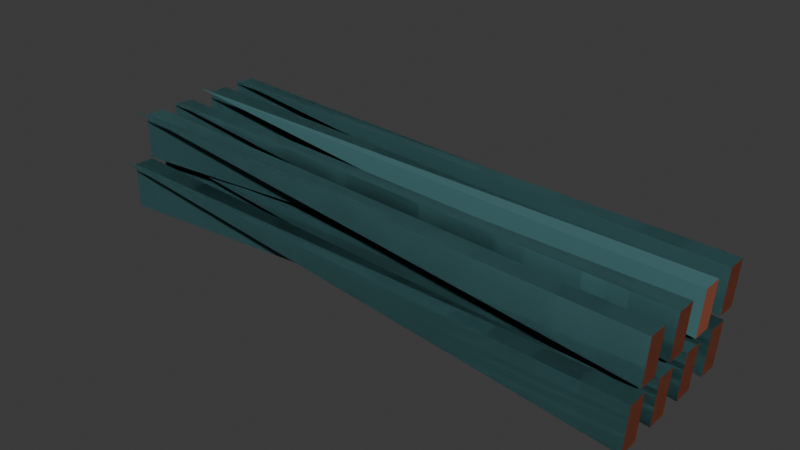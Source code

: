 # Source: can_nails.blend  (saved by Blender 4.4.32; exported with 4.5.12 LTS)
import bpy
from mathutils import Matrix  # noqa: F401  (used for matrix-valued properties, if any)

bpy.ops.wm.read_factory_settings(use_empty=True)
scene = bpy.context.scene
scene.name = 'Scene'

# ---- collections
col_collection = bpy.data.collections.new('Collection'); scene.collection.children.link(col_collection)

# ---- materials (node trees are filled in below, after node groups)
mat_blue = bpy.data.materials.new('Blue')
mat_darkorange = bpy.data.materials.new('DarkOrange')

# ---- material node trees
mat_blue.use_nodes = True; mat_blue.node_tree.nodes.clear()
_N = mat_blue.node_tree.nodes; _L = mat_blue.node_tree.links
n0 = _N.new('ShaderNodeBsdfPrincipled'); n0.name = 'Principled BSDF'; n0.location = (10, 300)
n0.inputs[0].default_value = (0.0704, 0.1844, 0.1947, 1.0)
n1 = _N.new('ShaderNodeOutputMaterial'); n1.name = 'Material Output'; n1.location = (300, 300)
_L.new(n0.outputs[0], n1.inputs[0])
n1.is_active_output = True
mat_darkorange.use_nodes = True; mat_darkorange.node_tree.nodes.clear()
_N = mat_darkorange.node_tree.nodes; _L = mat_darkorange.node_tree.links
n0 = _N.new('ShaderNodeBsdfPrincipled'); n0.name = 'Principled BSDF'; n0.location = (10, 300)
n0.inputs[0].default_value = (0.3515, 0.09524, 0.04971, 1.0)
n1 = _N.new('ShaderNodeOutputMaterial'); n1.name = 'Material Output'; n1.location = (300, 300)
_L.new(n0.outputs[0], n1.inputs[0])
n1.is_active_output = True

# ---- world
world_world = bpy.data.worlds.new('World'); scene.world = world_world
world_world.use_nodes = True; world_world.node_tree.nodes.clear()
_N = world_world.node_tree.nodes; _L = world_world.node_tree.links
n0 = _N.new('ShaderNodeOutputWorld'); n0.name = 'World Output'; n0.location = (300, 300)
n1 = _N.new('ShaderNodeBackground'); n1.name = 'Background'; n1.location = (10, 300)
n1.inputs[0].default_value = (0.05088, 0.05088, 0.05088, 1.0)
_L.new(n1.outputs[0], n0.inputs[0])
n0.is_active_output = True
world_world.color = (0.05088, 0.05088, 0.05088)
world_world.sun_shadow_jitter_overblur = 0.0

# ---- meshes
me_cube_004 = bpy.data.meshes.new('Cube.004')
me_cube_004.from_pydata([(-1.0, -0.39, -0.39), (-1.0, -0.39, 0.39), (-1.0, 0.39, -0.39), (-1.0, 0.39, 0.39), (1.0, 0.0, 0.0), (-1.0, 1.031, -0.39), (-1.0, 1.031, 0.39), (-1.0, 1.811, -0.39), (-1.0, 1.811, 0.39), (1.0, 1.421, 0.0), (0.9912, 1.113, -0.5932), (1.003, 1.113, 0.1846), (0.9912, 0.3328, -0.5932), (1.003, 0.3328, 0.1846), (-0.9972, 0.7228, 0.5301), (-1.0, -0.39, -0.39), (-1.0, -0.39, 0.39), (-1.0, 0.39, -0.39), (-1.0, 0.39, 0.39), (1.0, 0.0, 0.0), (-1.0, 1.031, -0.39), (-1.0, 1.031, 0.39), (-1.0, 1.811, -0.39), (-1.0, 1.811, 0.39), (1.0, 1.421, 0.0), (0.9912, 1.113, -0.5932), (1.003, 1.113, 0.1846), (0.9912, 0.3328, -0.5932), (1.003, 0.3328, 0.1846), (-0.9972, 0.7228, 0.5301), (0.9912, 2.752, -0.5932), (1.003, 2.752, 0.1846), (0.9912, 1.972, -0.5932), (1.003, 1.972, 0.1846), (-0.9972, 2.362, 0.5301), (-1.0, -0.39, -0.39), (-1.0, -0.39, 0.39), (-1.0, 0.39, -0.39), (-1.0, 0.39, 0.39), (1.0, 0.0, 0.0), (-1.0, 1.031, -0.39), (-1.0, 1.031, 0.39), (-1.0, 1.811, -0.39), (-1.0, 1.811, 0.39), (1.0, 1.421, 0.0), (0.9912, 1.113, -0.5932), (1.003, 1.113, 0.1846), (0.9912, 0.3328, -0.5932), (1.003, 0.3328, 0.1846), (-0.9972, 0.7228, 0.5301), (-1.0, -0.39, -0.39), (-1.0, -0.39, 0.39), (-1.0, 0.39, -0.39), (-1.0, 0.39, 0.39), (1.0, 0.0, 0.0), (-1.0, 1.031, -0.39), (-1.0, 1.031, 0.39), (-1.0, 1.811, -0.39), (-1.0, 1.811, 0.39), (1.0, 1.421, 0.0), (0.9912, 1.113, -0.5932), (1.003, 1.113, 0.1846), (0.9912, 0.3328, -0.5932), (1.003, 0.3328, 0.1846), (-0.9972, 0.7228, 0.5301), (0.9912, 2.752, -0.5932), (1.003, 2.752, 0.1846), (0.9912, 1.972, -0.5932), (1.003, 1.972, 0.1846), (-0.9972, 2.362, 0.5301), (-1.0, -3.669, -0.39), (-1.0, -3.669, 0.39), (-1.0, -2.889, -0.39), (-1.0, -2.889, 0.39), (1.0, -3.279, 0.0), (-1.0, -2.248, -0.39), (-1.0, -2.248, 0.39), (-1.0, -1.468, -0.39), (-1.0, -1.468, 0.39), (1.0, -1.858, 0.0), (0.9912, -2.166, -0.5932), (1.003, -2.166, 0.1846), (0.9912, -2.946, -0.5932), (1.003, -2.946, 0.1846), (-0.9972, -2.556, 0.5301), (-1.0, -3.669, -0.39), (-1.0, -3.669, 0.39), (-1.0, -2.889, -0.39), (-1.0, -2.889, 0.39), (1.0, -3.279, 0.0), (-1.0, -2.248, -0.39), (-1.0, -2.248, 0.39), (-1.0, -1.468, -0.39), (-1.0, -1.468, 0.39), (1.0, -1.858, 0.0), (0.9912, -2.166, -0.5932), (1.003, -2.166, 0.1846), (0.9912, -2.946, -0.5932), (1.003, -2.946, 0.1846), (-0.9972, -2.556, 0.5301), (0.9912, -0.5265, -0.5932), (1.003, -0.5265, 0.1846), (0.9912, -1.307, -0.5932), (1.003, -1.307, 0.1846), (-0.9972, -0.9165, 0.5301), (-1.0, -0.39, -0.39), (-1.0, -0.39, 0.39), (-1.0, 0.39, -0.39), (-1.0, 0.39, 0.39), (1.0, 0.0, 0.0), (-1.0, 1.031, -0.39), (-1.0, 1.031, 0.39), (-1.0, 1.811, -0.39), (-1.0, 1.811, 0.39), (1.0, 1.421, 0.0), (0.9912, 1.113, -0.5932), (1.003, 1.113, 0.1846), (0.9912, 0.3328, -0.5932), (1.003, 0.3328, 0.1846), (-0.9972, 0.7228, 0.5301), (-1.0, -0.39, -0.39), (-1.0, -0.39, 0.39), (-1.0, 0.39, -0.39), (-1.0, 0.39, 0.39), (1.0, 0.0, 0.0), (-1.0, 1.031, -0.39), (-1.0, 1.031, 0.39), (-1.0, 1.811, -0.39), (-1.0, 1.811, 0.39), (1.0, 1.421, 0.0), (0.9912, 1.113, -0.5932), (1.003, 1.113, 0.1846), (0.9912, 0.3328, -0.5932), (1.003, 0.3328, 0.1846), (-0.9972, 0.7228, 0.5301), (0.9912, 2.752, -0.5932), (1.003, 2.752, 0.1846), (0.9912, 1.972, -0.5932), (1.003, 1.972, 0.1846), (-0.9972, 2.362, 0.5301), (-1.0, -0.39, -0.39), (-1.0, -0.39, 0.39), (-1.0, 0.39, -0.39), (-1.0, 0.39, 0.39), (1.0, 0.0, 0.0), (-1.0, 1.031, -0.39), (-1.0, 1.031, 0.39), (-1.0, 1.811, -0.39), (-1.0, 1.811, 0.39), (1.0, 1.421, 0.0), (0.9912, 1.113, -0.5932), (1.003, 1.113, 0.1846), (0.9912, 0.3328, -0.5932), (1.003, 0.3328, 0.1846), (-0.9972, 0.7228, 0.5301), (-1.0, -0.39, -0.39), (-1.0, -0.39, 0.39), (-1.0, 0.39, -0.39), (-1.0, 0.39, 0.39), (1.0, 0.0, 0.0), (-1.0, 1.031, -0.39), (-1.0, 1.031, 0.39), (-1.0, 1.811, -0.39), (-1.0, 1.811, 0.39), (1.0, 1.421, 0.0), (0.9912, 1.113, -0.5932), (1.003, 1.113, 0.1846), (0.9912, 0.3328, -0.5932), (1.003, 0.3328, 0.1846), (-0.9972, 0.7228, 0.5301), (0.9912, 2.752, -0.5932), (1.003, 2.752, 0.1846), (0.9912, 1.972, -0.5932), (1.003, 1.972, 0.1846), (-0.9972, 2.362, 0.5301), (-1.0, -3.669, -0.39), (-1.0, -3.669, 0.39), (-1.0, -2.889, -0.39), (-1.0, -2.889, 0.39), (1.0, -3.279, 0.0), (-1.0, -2.248, -0.39), (-1.0, -2.248, 0.39), (-1.0, -1.468, -0.39), (-1.0, -1.468, 0.39), (1.0, -1.858, 0.0), (0.9912, -2.166, -0.5932), (1.003, -2.166, 0.1846), (0.9912, -2.946, -0.5932), (1.003, -2.946, 0.1846), (-0.9972, -2.556, 0.5301), (-1.0, -3.669, -0.39), (-1.0, -3.669, 0.39), (-1.0, -2.889, -0.39), (-1.0, -2.889, 0.39), (1.0, -3.279, 0.0), (-1.0, -2.248, -0.39), (-1.0, -2.248, 0.39), (-1.0, -1.468, -0.39), (-1.0, -1.468, 0.39), (1.0, -1.858, 0.0), (0.9912, -2.166, -0.5932), (1.003, -2.166, 0.1846), (0.9912, -2.946, -0.5932), (1.003, -2.946, 0.1846), (-0.9972, -2.556, 0.5301), (0.9912, -0.5265, -0.5932), (1.003, -0.5265, 0.1846), (0.9912, -1.307, -0.5932), (1.003, -1.307, 0.1846), (-0.9972, -0.9165, 0.5301), (-1.0, -1.164, 0.4164), (-1.0, -1.164, 1.196), (-1.0, -0.3842, 0.4164), (-1.0, -0.3842, 1.196), (1.0, -0.7742, 0.8064), (-1.0, 0.2569, 0.4164), (-1.0, 0.2569, 1.196), (-1.0, 1.037, 0.4164), (-1.0, 1.037, 1.196), (1.0, 0.6469, 0.8064), (0.9912, 0.3386, 0.2132), (1.003, 0.3386, 0.991), (0.9912, -0.4414, 0.2132), (1.003, -0.4414, 0.991), (-0.9972, -0.05141, 1.337), (-1.0, -1.164, 0.4164), (-1.0, -1.164, 1.196), (-1.0, -0.3842, 0.4164), (-1.0, -0.3842, 1.196), (1.0, -0.7742, 0.8064), (-1.0, 0.2569, 0.4164), (-1.0, 0.2569, 1.196), (-1.0, 1.037, 0.4164), (-1.0, 1.037, 1.196), (1.0, 0.6469, 0.8064), (0.9912, 0.3386, 0.2132), (1.003, 0.3386, 0.991), (0.9912, -0.4414, 0.2132), (1.003, -0.4414, 0.991), (-0.9972, -0.05141, 1.337), (0.9912, 1.978, 0.2132), (1.003, 1.978, 0.991), (0.9912, 1.198, 0.2132), (1.003, 1.198, 0.991), (-0.9972, 1.588, 1.337), (-1.0, -1.164, 0.4164), (-1.0, -1.164, 1.196), (-1.0, -0.3842, 0.4164), (-1.0, -0.3842, 1.196), (1.0, -0.7742, 0.8064), (-1.0, 0.2569, 0.4164), (-1.0, 0.2569, 1.196), (-1.0, 1.037, 0.4164), (-1.0, 1.037, 1.196), (1.0, 0.6469, 0.8064), (0.9912, 0.3386, 0.2132), (1.003, 0.3386, 0.991), (0.9912, -0.4414, 0.2132), (1.003, -0.4414, 0.991), (-0.9972, -0.05141, 1.337), (-1.0, -1.164, 0.4164), (-1.0, -1.164, 1.196), (-1.0, -0.3842, 0.4164), (-1.0, -0.3842, 1.196), (1.0, -0.7742, 0.8064), (-1.0, 0.2569, 0.4164), (-1.0, 0.2569, 1.196), (-1.0, 1.037, 0.4164), (-1.0, 1.037, 1.196), (1.0, 0.6469, 0.8064), (0.9912, 0.3386, 0.2132), (1.003, 0.3386, 0.991), (0.9912, -0.4414, 0.2132), (1.003, -0.4414, 0.991), (-0.9972, -0.05141, 1.337), (0.9912, 1.978, 0.2132), (1.003, 1.978, 0.991), (0.9912, 1.198, 0.2132), (1.003, 1.198, 0.991), (-0.9972, 1.588, 1.337), (-1.0, -4.443, 0.4164), (-1.0, -4.443, 1.196), (-1.0, -3.663, 0.4164), (-1.0, -3.663, 1.196), (1.0, -4.053, 0.8064), (-1.0, -3.022, 0.4164), (-1.0, -3.022, 1.196), (-1.0, -2.242, 0.4164), (-1.0, -2.242, 1.196), (1.0, -2.632, 0.8064), (0.9912, -2.94, 0.2132), (1.003, -2.94, 0.991), (0.9912, -3.72, 0.2132), (1.003, -3.72, 0.991), (-0.9972, -3.33, 1.337), (-1.0, -4.443, 0.4164), (-1.0, -4.443, 1.196), (-1.0, -3.663, 0.4164), (-1.0, -3.663, 1.196), (1.0, -4.053, 0.8064), (-1.0, -3.022, 0.4164), (-1.0, -3.022, 1.196), (-1.0, -2.242, 0.4164), (-1.0, -2.242, 1.196), (1.0, -2.632, 0.8064), (0.9912, -2.94, 0.2132), (1.003, -2.94, 0.991), (0.9912, -3.72, 0.2132), (1.003, -3.72, 0.991), (-0.9972, -3.33, 1.337), (0.9912, -1.301, 0.2132), (1.003, -1.301, 0.991), (0.9912, -2.081, 0.2132), (1.003, -2.081, 0.991), (-0.9972, -1.691, 1.337)], [], [(0, 1, 3, 2), (2, 3, 4), (4, 1, 0), (2, 4, 0), (4, 3, 1), (5, 6, 8, 7), (7, 8, 9), (9, 6, 5), (7, 9, 5), (9, 8, 6), (10, 11, 13, 12), (12, 13, 14), (14, 11, 10), (12, 14, 10), (14, 13, 11), (15, 16, 18, 17), (17, 18, 19), (19, 16, 15), (17, 19, 15), (19, 18, 16), (20, 21, 23, 22), (22, 23, 24), (24, 21, 20), (22, 24, 20), (24, 23, 21), (25, 26, 28, 27), (27, 28, 29), (29, 26, 25), (27, 29, 25), (29, 28, 26), (30, 31, 33, 32), (32, 33, 34), (34, 31, 30), (32, 34, 30), (34, 33, 31), (35, 36, 38, 37), (37, 38, 39), (39, 36, 35), (37, 39, 35), (39, 38, 36), (40, 41, 43, 42), (42, 43, 44), (44, 41, 40), (42, 44, 40), (44, 43, 41), (45, 46, 48, 47), (47, 48, 49), (49, 46, 45), (47, 49, 45), (49, 48, 46), (50, 51, 53, 52), (52, 53, 54), (54, 51, 50), (52, 54, 50), (54, 53, 51), (55, 56, 58, 57), (57, 58, 59), (59, 56, 55), (57, 59, 55), (59, 58, 56), (60, 61, 63, 62), (62, 63, 64), (64, 61, 60), (62, 64, 60), (64, 63, 61), (65, 66, 68, 67), (67, 68, 69), (69, 66, 65), (67, 69, 65), (69, 68, 66), (70, 71, 73, 72), (72, 73, 74), (74, 71, 70), (72, 74, 70), (74, 73, 71), (75, 76, 78, 77), (77, 78, 79), (79, 76, 75), (77, 79, 75), (79, 78, 76), (80, 81, 83, 82), (82, 83, 84), (84, 81, 80), (82, 84, 80), (84, 83, 81), (85, 86, 88, 87), (87, 88, 89), (89, 86, 85), (87, 89, 85), (89, 88, 86), (90, 91, 93, 92), (92, 93, 94), (94, 91, 90), (92, 94, 90), (94, 93, 91), (95, 96, 98, 97), (97, 98, 99), (99, 96, 95), (97, 99, 95), (99, 98, 96), (100, 101, 103, 102), (102, 103, 104), (104, 101, 100), (102, 104, 100), (104, 103, 101), (105, 106, 108, 107), (107, 108, 109), (109, 106, 105), (107, 109, 105), (109, 108, 106), (110, 111, 113, 112), (112, 113, 114), (114, 111, 110), (112, 114, 110), (114, 113, 111), (115, 116, 118, 117), (117, 118, 119), (119, 116, 115), (117, 119, 115), (119, 118, 116), (120, 121, 123, 122), (122, 123, 124), (124, 121, 120), (122, 124, 120), (124, 123, 121), (125, 126, 128, 127), (127, 128, 129), (129, 126, 125), (127, 129, 125), (129, 128, 126), (130, 131, 133, 132), (132, 133, 134), (134, 131, 130), (132, 134, 130), (134, 133, 131), (135, 136, 138, 137), (137, 138, 139), (139, 136, 135), (137, 139, 135), (139, 138, 136), (140, 141, 143, 142), (142, 143, 144), (144, 141, 140), (142, 144, 140), (144, 143, 141), (145, 146, 148, 147), (147, 148, 149), (149, 146, 145), (147, 149, 145), (149, 148, 146), (150, 151, 153, 152), (152, 153, 154), (154, 151, 150), (152, 154, 150), (154, 153, 151), (155, 156, 158, 157), (157, 158, 159), (159, 156, 155), (157, 159, 155), (159, 158, 156), (160, 161, 163, 162), (162, 163, 164), (164, 161, 160), (162, 164, 160), (164, 163, 161), (165, 166, 168, 167), (167, 168, 169), (169, 166, 165), (167, 169, 165), (169, 168, 166), (170, 171, 173, 172), (172, 173, 174), (174, 171, 170), (172, 174, 170), (174, 173, 171), (175, 176, 178, 177), (177, 178, 179), (179, 176, 175), (177, 179, 175), (179, 178, 176), (180, 181, 183, 182), (182, 183, 184), (184, 181, 180), (182, 184, 180), (184, 183, 181), (185, 186, 188, 187), (187, 188, 189), (189, 186, 185), (187, 189, 185), (189, 188, 186), (190, 191, 193, 192), (192, 193, 194), (194, 191, 190), (192, 194, 190), (194, 193, 191), (195, 196, 198, 197), (197, 198, 199), (199, 196, 195), (197, 199, 195), (199, 198, 196), (200, 201, 203, 202), (202, 203, 204), (204, 201, 200), (202, 204, 200), (204, 203, 201), (205, 206, 208, 207), (207, 208, 209), (209, 206, 205), (207, 209, 205), (209, 208, 206), (210, 211, 213, 212), (212, 213, 214), (214, 211, 210), (212, 214, 210), (214, 213, 211), (215, 216, 218, 217), (217, 218, 219), (219, 216, 215), (217, 219, 215), (219, 218, 216), (220, 221, 223, 222), (222, 223, 224), (224, 221, 220), (222, 224, 220), (224, 223, 221), (225, 226, 228, 227), (227, 228, 229), (229, 226, 225), (227, 229, 225), (229, 228, 226), (230, 231, 233, 232), (232, 233, 234), (234, 231, 230), (232, 234, 230), (234, 233, 231), (235, 236, 238, 237), (237, 238, 239), (239, 236, 235), (237, 239, 235), (239, 238, 236), (240, 241, 243, 242), (242, 243, 244), (244, 241, 240), (242, 244, 240), (244, 243, 241), (245, 246, 248, 247), (247, 248, 249), (249, 246, 245), (247, 249, 245), (249, 248, 246), (250, 251, 253, 252), (252, 253, 254), (254, 251, 250), (252, 254, 250), (254, 253, 251), (255, 256, 258, 257), (257, 258, 259), (259, 256, 255), (257, 259, 255), (259, 258, 256), (260, 261, 263, 262), (262, 263, 264), (264, 261, 260), (262, 264, 260), (264, 263, 261), (265, 266, 268, 267), (267, 268, 269), (269, 266, 265), (267, 269, 265), (269, 268, 266), (270, 271, 273, 272), (272, 273, 274), (274, 271, 270), (272, 274, 270), (274, 273, 271), (275, 276, 278, 277), (277, 278, 279), (279, 276, 275), (277, 279, 275), (279, 278, 276), (280, 281, 283, 282), (282, 283, 284), (284, 281, 280), (282, 284, 280), (284, 283, 281), (285, 286, 288, 287), (287, 288, 289), (289, 286, 285), (287, 289, 285), (289, 288, 286), (290, 291, 293, 292), (292, 293, 294), (294, 291, 290), (292, 294, 290), (294, 293, 291), (295, 296, 298, 297), (297, 298, 299), (299, 296, 295), (297, 299, 295), (299, 298, 296), (300, 301, 303, 302), (302, 303, 304), (304, 301, 300), (302, 304, 300), (304, 303, 301), (305, 306, 308, 307), (307, 308, 309), (309, 306, 305), (307, 309, 305), (309, 308, 306), (310, 311, 313, 312), (312, 313, 314), (314, 311, 310), (312, 314, 310), (314, 313, 311)])
me_cube_004.polygons.foreach_set('material_index', [0, 0, 0, 0, 0, 0, 0, 0, 0, 0, 0, 0, 0, 0, 0, 0, 0, 0, 0, 0, 0, 0, 0, 0, 0, 0, 0, 0, 0, 0, 0, 0, 0, 0, 0, 0, 0, 0, 0, 0, 0, 0, 0, 0, 0, 0, 0, 0, 0, 0, 0, 0, 0, 0, 0, 0, 0, 0, 0, 0, 0, 0, 0, 0, 0, 0, 0, 0, 0, 0, 0, 0, 0, 0, 0, 0, 0, 0, 0, 0, 0, 0, 0, 0, 0, 0, 0, 0, 0, 0, 0, 0, 0, 0, 0, 0, 0, 0, 0, 0, 0, 0, 0, 0, 0, 0, 0, 0, 0, 0, 0, 0, 0, 0, 0, 0, 0, 0, 0, 0, 0, 0, 0, 0, 0, 0, 0, 0, 0, 0, 0, 0, 0, 0, 0, 0, 0, 0, 0, 0, 0, 0, 0, 0, 0, 0, 0, 0, 0, 0, 0, 0, 0, 0, 0, 1, 0, 0, 0, 0, 1, 0, 0, 0, 0, 1, 0, 0, 0, 0, 1, 0, 0, 0, 0, 0, 0, 0, 0, 0, 0, 0, 0, 0, 0, 0, 0, 0, 0, 0, 1, 0, 0, 0, 0, 1, 0, 0, 0, 0, 1, 0, 0, 0, 0, 1, 0, 0, 0, 0, 0, 0, 0, 0, 0, 0, 0, 0, 0, 0, 0, 0, 0, 0, 0, 0, 0, 0, 0, 0, 0, 0, 0, 0, 0, 0, 0, 0, 0, 0, 0, 0, 0, 0, 0, 0, 0, 0, 0, 0, 0, 0, 0, 0, 0, 0, 0, 0, 0, 0, 1, 0, 0, 0, 0, 1, 0, 0, 0, 0, 1, 0, 0, 0, 0, 1, 0, 0, 0, 0, 0, 0, 0, 0, 0, 0, 0, 0, 0, 0, 0, 0, 0, 0, 0, 1, 0, 0, 0, 0, 1, 0, 0, 0, 0, 1, 0, 0, 0, 0, 1, 0, 0, 0, 0])
_uv = me_cube_004.uv_layers.new(name='UVMap')
_uv.uv.foreach_set('vector', [0.375, 0.0, 0.625, 0.0, 0.625, 0.25, 0.375, 0.25, 0.375, 0.25, 0.625, 0.25, 0.375, 0.5, 0.625, 0.75, 0.625, 1.0, 0.375, 1.0, 0.125, 0.5, 0.375, 0.75, 0.125, 0.75, 0.625, 0.5, 0.875, 0.5, 0.875, 0.75, 0.375, 0.0, 0.625, 0.0, 0.625, 0.25, 0.375, 0.25, 0.375, 0.25, 0.625, 0.25, 0.375, 0.5, 0.625, 0.75, 0.625, 1.0, 0.375, 1.0, 0.125, 0.5, 0.375, 0.75, 0.125, 0.75, 0.625, 0.5, 0.875, 0.5, 0.875, 0.75, 0.375, 0.0, 0.625, 0.0, 0.625, 0.25, 0.375, 0.25, 0.375, 0.25, 0.625, 0.25, 0.375, 0.5, 0.625, 0.75, 0.625, 1.0, 0.375, 1.0, 0.125, 0.5, 0.375, 0.75, 0.125, 0.75, 0.625, 0.5, 0.875, 0.5, 0.875, 0.75, 0.375, 0.0, 0.625, 0.0, 0.625, 0.25, 0.375, 0.25, 0.375, 0.25, 0.625, 0.25, 0.375, 0.5, 0.625, 0.75, 0.625, 1.0, 0.375, 1.0, 0.125, 0.5, 0.375, 0.75, 0.125, 0.75, 0.625, 0.5, 0.875, 0.5, 0.875, 0.75, 0.375, 0.0, 0.625, 0.0, 0.625, 0.25, 0.375, 0.25, 0.375, 0.25, 0.625, 0.25, 0.375, 0.5, 0.625, 0.75, 0.625, 1.0, 0.375, 1.0, 0.125, 0.5, 0.375, 0.75, 0.125, 0.75, 0.625, 0.5, 0.875, 0.5, 0.875, 0.75, 0.375, 0.0, 0.625, 0.0, 0.625, 0.25, 0.375, 0.25, 0.375, 0.25, 0.625, 0.25, 0.375, 0.5, 0.625, 0.75, 0.625, 1.0, 0.375, 1.0, 0.125, 0.5, 0.375, 0.75, 0.125, 0.75, 0.625, 0.5, 0.875, 0.5, 0.875, 0.75, 0.375, 0.0, 0.625, 0.0, 0.625, 0.25, 0.375, 0.25, 0.375, 0.25, 0.625, 0.25, 0.375, 0.5, 0.625, 0.75, 0.625, 1.0, 0.375, 1.0, 0.125, 0.5, 0.375, 0.75, 0.125, 0.75, 0.625, 0.5, 0.875, 0.5, 0.875, 0.75, 0.375, 0.0, 0.625, 0.0, 0.625, 0.25, 0.375, 0.25, 0.375, 0.25, 0.625, 0.25, 0.375, 0.5, 0.625, 0.75, 0.625, 1.0, 0.375, 1.0, 0.125, 0.5, 0.375, 0.75, 0.125, 0.75, 0.625, 0.5, 0.875, 0.5, 0.875, 0.75, 0.375, 0.0, 0.625, 0.0, 0.625, 0.25, 0.375, 0.25, 0.375, 0.25, 0.625, 0.25, 0.375, 0.5, 0.625, 0.75, 0.625, 1.0, 0.375, 1.0, 0.125, 0.5, 0.375, 0.75, 0.125, 0.75, 0.625, 0.5, 0.875, 0.5, 0.875, 0.75, 0.375, 0.0, 0.625, 0.0, 0.625, 0.25, 0.375, 0.25, 0.375, 0.25, 0.625, 0.25, 0.375, 0.5, 0.625, 0.75, 0.625, 1.0, 0.375, 1.0, 0.125, 0.5, 0.375, 0.75, 0.125, 0.75, 0.625, 0.5, 0.875, 0.5, 0.875, 0.75, 0.375, 0.0, 0.625, 0.0, 0.625, 0.25, 0.375, 0.25, 0.375, 0.25, 0.625, 0.25, 0.375, 0.5, 0.625, 0.75, 0.625, 1.0, 0.375, 1.0, 0.125, 0.5, 0.375, 0.75, 0.125, 0.75, 0.625, 0.5, 0.875, 0.5, 0.875, 0.75, 0.375, 0.0, 0.625, 0.0, 0.625, 0.25, 0.375, 0.25, 0.375, 0.25, 0.625, 0.25, 0.375, 0.5, 0.625, 0.75, 0.625, 1.0, 0.375, 1.0, 0.125, 0.5, 0.375, 0.75, 0.125, 0.75, 0.625, 0.5, 0.875, 0.5, 0.875, 0.75, 0.375, 0.0, 0.625, 0.0, 0.625, 0.25, 0.375, 0.25, 0.375, 0.25, 0.625, 0.25, 0.375, 0.5, 0.625, 0.75, 0.625, 1.0, 0.375, 1.0, 0.125, 0.5, 0.375, 0.75, 0.125, 0.75, 0.625, 0.5, 0.875, 0.5, 0.875, 0.75, 0.375, 0.0, 0.625, 0.0, 0.625, 0.25, 0.375, 0.25, 0.375, 0.25, 0.625, 0.25, 0.375, 0.5, 0.625, 0.75, 0.625, 1.0, 0.375, 1.0, 0.125, 0.5, 0.375, 0.75, 0.125, 0.75, 0.625, 0.5, 0.875, 0.5, 0.875, 0.75, 0.375, 0.0, 0.625, 0.0, 0.625, 0.25, 0.375, 0.25, 0.375, 0.25, 0.625, 0.25, 0.375, 0.5, 0.625, 0.75, 0.625, 1.0, 0.375, 1.0, 0.125, 0.5, 0.375, 0.75, 0.125, 0.75, 0.625, 0.5, 0.875, 0.5, 0.875, 0.75, 0.375, 0.0, 0.625, 0.0, 0.625, 0.25, 0.375, 0.25, 0.375, 0.25, 0.625, 0.25, 0.375, 0.5, 0.625, 0.75, 0.625, 1.0, 0.375, 1.0, 0.125, 0.5, 0.375, 0.75, 0.125, 0.75, 0.625, 0.5, 0.875, 0.5, 0.875, 0.75, 0.375, 0.0, 0.625, 0.0, 0.625, 0.25, 0.375, 0.25, 0.375, 0.25, 0.625, 0.25, 0.375, 0.5, 0.625, 0.75, 0.625, 1.0, 0.375, 1.0, 0.125, 0.5, 0.375, 0.75, 0.125, 0.75, 0.625, 0.5, 0.875, 0.5, 0.875, 0.75, 0.375, 0.0, 0.625, 0.0, 0.625, 0.25, 0.375, 0.25, 0.375, 0.25, 0.625, 0.25, 0.375, 0.5, 0.625, 0.75, 0.625, 1.0, 0.375, 1.0, 0.125, 0.5, 0.375, 0.75, 0.125, 0.75, 0.625, 0.5, 0.875, 0.5, 0.875, 0.75, 0.375, 0.0, 0.625, 0.0, 0.625, 0.25, 0.375, 0.25, 0.375, 0.25, 0.625, 0.25, 0.375, 0.5, 0.625, 0.75, 0.625, 1.0, 0.375, 1.0, 0.125, 0.5, 0.375, 0.75, 0.125, 0.75, 0.625, 0.5, 0.875, 0.5, 0.875, 0.75, 0.375, 0.0, 0.625, 0.0, 0.625, 0.25, 0.375, 0.25, 0.375, 0.25, 0.625, 0.25, 0.375, 0.5, 0.625, 0.75, 0.625, 1.0, 0.375, 1.0, 0.125, 0.5, 0.375, 0.75, 0.125, 0.75, 0.625, 0.5, 0.875, 0.5, 0.875, 0.75, 0.375, 0.0, 0.625, 0.0, 0.625, 0.25, 0.375, 0.25, 0.375, 0.25, 0.625, 0.25, 0.375, 0.5, 0.625, 0.75, 0.625, 1.0, 0.375, 1.0, 0.125, 0.5, 0.375, 0.75, 0.125, 0.75, 0.625, 0.5, 0.875, 0.5, 0.875, 0.75, 0.375, 0.0, 0.625, 0.0, 0.625, 0.25, 0.375, 0.25, 0.375, 0.25, 0.625, 0.25, 0.375, 0.5, 0.625, 0.75, 0.625, 1.0, 0.375, 1.0, 0.125, 0.5, 0.375, 0.75, 0.125, 0.75, 0.625, 0.5, 0.875, 0.5, 0.875, 0.75, 0.375, 0.0, 0.625, 0.0, 0.625, 0.25, 0.375, 0.25, 0.375, 0.25, 0.625, 0.25, 0.375, 0.5, 0.625, 0.75, 0.625, 1.0, 0.375, 1.0, 0.125, 0.5, 0.375, 0.75, 0.125, 0.75, 0.625, 0.5, 0.875, 0.5, 0.875, 0.75, 0.375, 0.0, 0.625, 0.0, 0.625, 0.25, 0.375, 0.25, 0.375, 0.25, 0.625, 0.25, 0.375, 0.5, 0.625, 0.75, 0.625, 1.0, 0.375, 1.0, 0.125, 0.5, 0.375, 0.75, 0.125, 0.75, 0.625, 0.5, 0.875, 0.5, 0.875, 0.75, 0.375, 0.0, 0.625, 0.0, 0.625, 0.25, 0.375, 0.25, 0.375, 0.25, 0.625, 0.25, 0.375, 0.5, 0.625, 0.75, 0.625, 1.0, 0.375, 1.0, 0.125, 0.5, 0.375, 0.75, 0.125, 0.75, 0.625, 0.5, 0.875, 0.5, 0.875, 0.75, 0.375, 0.0, 0.625, 0.0, 0.625, 0.25, 0.375, 0.25, 0.375, 0.25, 0.625, 0.25, 0.375, 0.5, 0.625, 0.75, 0.625, 1.0, 0.375, 1.0, 0.125, 0.5, 0.375, 0.75, 0.125, 0.75, 0.625, 0.5, 0.875, 0.5, 0.875, 0.75, 0.375, 0.0, 0.625, 0.0, 0.625, 0.25, 0.375, 0.25, 0.375, 0.25, 0.625, 0.25, 0.375, 0.5, 0.625, 0.75, 0.625, 1.0, 0.375, 1.0, 0.125, 0.5, 0.375, 0.75, 0.125, 0.75, 0.625, 0.5, 0.875, 0.5, 0.875, 0.75, 0.375, 0.0, 0.625, 0.0, 0.625, 0.25, 0.375, 0.25, 0.375, 0.25, 0.625, 0.25, 0.375, 0.5, 0.625, 0.75, 0.625, 1.0, 0.375, 1.0, 0.125, 0.5, 0.375, 0.75, 0.125, 0.75, 0.625, 0.5, 0.875, 0.5, 0.875, 0.75, 0.375, 0.0, 0.625, 0.0, 0.625, 0.25, 0.375, 0.25, 0.375, 0.25, 0.625, 0.25, 0.375, 0.5, 0.625, 0.75, 0.625, 1.0, 0.375, 1.0, 0.125, 0.5, 0.375, 0.75, 0.125, 0.75, 0.625, 0.5, 0.875, 0.5, 0.875, 0.75, 0.375, 0.0, 0.625, 0.0, 0.625, 0.25, 0.375, 0.25, 0.375, 0.25, 0.625, 0.25, 0.375, 0.5, 0.625, 0.75, 0.625, 1.0, 0.375, 1.0, 0.125, 0.5, 0.375, 0.75, 0.125, 0.75, 0.625, 0.5, 0.875, 0.5, 0.875, 0.75, 0.375, 0.0, 0.625, 0.0, 0.625, 0.25, 0.375, 0.25, 0.375, 0.25, 0.625, 0.25, 0.375, 0.5, 0.625, 0.75, 0.625, 1.0, 0.375, 1.0, 0.125, 0.5, 0.375, 0.75, 0.125, 0.75, 0.625, 0.5, 0.875, 0.5, 0.875, 0.75, 0.375, 0.0, 0.625, 0.0, 0.625, 0.25, 0.375, 0.25, 0.375, 0.25, 0.625, 0.25, 0.375, 0.5, 0.625, 0.75, 0.625, 1.0, 0.375, 1.0, 0.125, 0.5, 0.375, 0.75, 0.125, 0.75, 0.625, 0.5, 0.875, 0.5, 0.875, 0.75, 0.375, 0.0, 0.625, 0.0, 0.625, 0.25, 0.375, 0.25, 0.375, 0.25, 0.625, 0.25, 0.375, 0.5, 0.625, 0.75, 0.625, 1.0, 0.375, 1.0, 0.125, 0.5, 0.375, 0.75, 0.125, 0.75, 0.625, 0.5, 0.875, 0.5, 0.875, 0.75, 0.375, 0.0, 0.625, 0.0, 0.625, 0.25, 0.375, 0.25, 0.375, 0.25, 0.625, 0.25, 0.375, 0.5, 0.625, 0.75, 0.625, 1.0, 0.375, 1.0, 0.125, 0.5, 0.375, 0.75, 0.125, 0.75, 0.625, 0.5, 0.875, 0.5, 0.875, 0.75, 0.375, 0.0, 0.625, 0.0, 0.625, 0.25, 0.375, 0.25, 0.375, 0.25, 0.625, 0.25, 0.375, 0.5, 0.625, 0.75, 0.625, 1.0, 0.375, 1.0, 0.125, 0.5, 0.375, 0.75, 0.125, 0.75, 0.625, 0.5, 0.875, 0.5, 0.875, 0.75, 0.375, 0.0, 0.625, 0.0, 0.625, 0.25, 0.375, 0.25, 0.375, 0.25, 0.625, 0.25, 0.375, 0.5, 0.625, 0.75, 0.625, 1.0, 0.375, 1.0, 0.125, 0.5, 0.375, 0.75, 0.125, 0.75, 0.625, 0.5, 0.875, 0.5, 0.875, 0.75, 0.375, 0.0, 0.625, 0.0, 0.625, 0.25, 0.375, 0.25, 0.375, 0.25, 0.625, 0.25, 0.375, 0.5, 0.625, 0.75, 0.625, 1.0, 0.375, 1.0, 0.125, 0.5, 0.375, 0.75, 0.125, 0.75, 0.625, 0.5, 0.875, 0.5, 0.875, 0.75, 0.375, 0.0, 0.625, 0.0, 0.625, 0.25, 0.375, 0.25, 0.375, 0.25, 0.625, 0.25, 0.375, 0.5, 0.625, 0.75, 0.625, 1.0, 0.375, 1.0, 0.125, 0.5, 0.375, 0.75, 0.125, 0.75, 0.625, 0.5, 0.875, 0.5, 0.875, 0.75, 0.375, 0.0, 0.625, 0.0, 0.625, 0.25, 0.375, 0.25, 0.375, 0.25, 0.625, 0.25, 0.375, 0.5, 0.625, 0.75, 0.625, 1.0, 0.375, 1.0, 0.125, 0.5, 0.375, 0.75, 0.125, 0.75, 0.625, 0.5, 0.875, 0.5, 0.875, 0.75, 0.375, 0.0, 0.625, 0.0, 0.625, 0.25, 0.375, 0.25, 0.375, 0.25, 0.625, 0.25, 0.375, 0.5, 0.625, 0.75, 0.625, 1.0, 0.375, 1.0, 0.125, 0.5, 0.375, 0.75, 0.125, 0.75, 0.625, 0.5, 0.875, 0.5, 0.875, 0.75, 0.375, 0.0, 0.625, 0.0, 0.625, 0.25, 0.375, 0.25, 0.375, 0.25, 0.625, 0.25, 0.375, 0.5, 0.625, 0.75, 0.625, 1.0, 0.375, 1.0, 0.125, 0.5, 0.375, 0.75, 0.125, 0.75, 0.625, 0.5, 0.875, 0.5, 0.875, 0.75, 0.375, 0.0, 0.625, 0.0, 0.625, 0.25, 0.375, 0.25, 0.375, 0.25, 0.625, 0.25, 0.375, 0.5, 0.625, 0.75, 0.625, 1.0, 0.375, 1.0, 0.125, 0.5, 0.375, 0.75, 0.125, 0.75, 0.625, 0.5, 0.875, 0.5, 0.875, 0.75, 0.375, 0.0, 0.625, 0.0, 0.625, 0.25, 0.375, 0.25, 0.375, 0.25, 0.625, 0.25, 0.375, 0.5, 0.625, 0.75, 0.625, 1.0, 0.375, 1.0, 0.125, 0.5, 0.375, 0.75, 0.125, 0.75, 0.625, 0.5, 0.875, 0.5, 0.875, 0.75, 0.375, 0.0, 0.625, 0.0, 0.625, 0.25, 0.375, 0.25, 0.375, 0.25, 0.625, 0.25, 0.375, 0.5, 0.625, 0.75, 0.625, 1.0, 0.375, 1.0, 0.125, 0.5, 0.375, 0.75, 0.125, 0.75, 0.625, 0.5, 0.875, 0.5, 0.875, 0.75, 0.375, 0.0, 0.625, 0.0, 0.625, 0.25, 0.375, 0.25, 0.375, 0.25, 0.625, 0.25, 0.375, 0.5, 0.625, 0.75, 0.625, 1.0, 0.375, 1.0, 0.125, 0.5, 0.375, 0.75, 0.125, 0.75, 0.625, 0.5, 0.875, 0.5, 0.875, 0.75, 0.375, 0.0, 0.625, 0.0, 0.625, 0.25, 0.375, 0.25, 0.375, 0.25, 0.625, 0.25, 0.375, 0.5, 0.625, 0.75, 0.625, 1.0, 0.375, 1.0, 0.125, 0.5, 0.375, 0.75, 0.125, 0.75, 0.625, 0.5, 0.875, 0.5, 0.875, 0.75, 0.375, 0.0, 0.625, 0.0, 0.625, 0.25, 0.375, 0.25, 0.375, 0.25, 0.625, 0.25, 0.375, 0.5, 0.625, 0.75, 0.625, 1.0, 0.375, 1.0, 0.125, 0.5, 0.375, 0.75, 0.125, 0.75, 0.625, 0.5, 0.875, 0.5, 0.875, 0.75, 0.375, 0.0, 0.625, 0.0, 0.625, 0.25, 0.375, 0.25, 0.375, 0.25, 0.625, 0.25, 0.375, 0.5, 0.625, 0.75, 0.625, 1.0, 0.375, 1.0, 0.125, 0.5, 0.375, 0.75, 0.125, 0.75, 0.625, 0.5, 0.875, 0.5, 0.875, 0.75, 0.375, 0.0, 0.625, 0.0, 0.625, 0.25, 0.375, 0.25, 0.375, 0.25, 0.625, 0.25, 0.375, 0.5, 0.625, 0.75, 0.625, 1.0, 0.375, 1.0, 0.125, 0.5, 0.375, 0.75, 0.125, 0.75, 0.625, 0.5, 0.875, 0.5, 0.875, 0.75, 0.375, 0.0, 0.625, 0.0, 0.625, 0.25, 0.375, 0.25, 0.375, 0.25, 0.625, 0.25, 0.375, 0.5, 0.625, 0.75, 0.625, 1.0, 0.375, 1.0, 0.125, 0.5, 0.375, 0.75, 0.125, 0.75, 0.625, 0.5, 0.875, 0.5, 0.875, 0.75, 0.375, 0.0, 0.625, 0.0, 0.625, 0.25, 0.375, 0.25, 0.375, 0.25, 0.625, 0.25, 0.375, 0.5, 0.625, 0.75, 0.625, 1.0, 0.375, 1.0, 0.125, 0.5, 0.375, 0.75, 0.125, 0.75, 0.625, 0.5, 0.875, 0.5, 0.875, 0.75, 0.375, 0.0, 0.625, 0.0, 0.625, 0.25, 0.375, 0.25, 0.375, 0.25, 0.625, 0.25, 0.375, 0.5, 0.625, 0.75, 0.625, 1.0, 0.375, 1.0, 0.125, 0.5, 0.375, 0.75, 0.125, 0.75, 0.625, 0.5, 0.875, 0.5, 0.875, 0.75, 0.375, 0.0, 0.625, 0.0, 0.625, 0.25, 0.375, 0.25, 0.375, 0.25, 0.625, 0.25, 0.375, 0.5, 0.625, 0.75, 0.625, 1.0, 0.375, 1.0, 0.125, 0.5, 0.375, 0.75, 0.125, 0.75, 0.625, 0.5, 0.875, 0.5, 0.875, 0.75, 0.375, 0.0, 0.625, 0.0, 0.625, 0.25, 0.375, 0.25, 0.375, 0.25, 0.625, 0.25, 0.375, 0.5, 0.625, 0.75, 0.625, 1.0, 0.375, 1.0, 0.125, 0.5, 0.375, 0.75, 0.125, 0.75, 0.625, 0.5, 0.875, 0.5, 0.875, 0.75, 0.375, 0.0, 0.625, 0.0, 0.625, 0.25, 0.375, 0.25, 0.375, 0.25, 0.625, 0.25, 0.375, 0.5, 0.625, 0.75, 0.625, 1.0, 0.375, 1.0, 0.125, 0.5, 0.375, 0.75, 0.125, 0.75, 0.625, 0.5, 0.875, 0.5, 0.875, 0.75, 0.375, 0.0, 0.625, 0.0, 0.625, 0.25, 0.375, 0.25, 0.375, 0.25, 0.625, 0.25, 0.375, 0.5, 0.625, 0.75, 0.625, 1.0, 0.375, 1.0, 0.125, 0.5, 0.375, 0.75, 0.125, 0.75, 0.625, 0.5, 0.875, 0.5, 0.875, 0.75, 0.375, 0.0, 0.625, 0.0, 0.625, 0.25, 0.375, 0.25, 0.375, 0.25, 0.625, 0.25, 0.375, 0.5, 0.625, 0.75, 0.625, 1.0, 0.375, 1.0, 0.125, 0.5, 0.375, 0.75, 0.125, 0.75, 0.625, 0.5, 0.875, 0.5, 0.875, 0.75, 0.375, 0.0, 0.625, 0.0, 0.625, 0.25, 0.375, 0.25, 0.375, 0.25, 0.625, 0.25, 0.375, 0.5, 0.625, 0.75, 0.625, 1.0, 0.375, 1.0, 0.125, 0.5, 0.375, 0.75, 0.125, 0.75, 0.625, 0.5, 0.875, 0.5, 0.875, 0.75, 0.375, 0.0, 0.625, 0.0, 0.625, 0.25, 0.375, 0.25, 0.375, 0.25, 0.625, 0.25, 0.375, 0.5, 0.625, 0.75, 0.625, 1.0, 0.375, 1.0, 0.125, 0.5, 0.375, 0.75, 0.125, 0.75, 0.625, 0.5, 0.875, 0.5, 0.875, 0.75, 0.375, 0.0, 0.625, 0.0, 0.625, 0.25, 0.375, 0.25, 0.375, 0.25, 0.625, 0.25, 0.375, 0.5, 0.625, 0.75, 0.625, 1.0, 0.375, 1.0, 0.125, 0.5, 0.375, 0.75, 0.125, 0.75, 0.625, 0.5, 0.875, 0.5, 0.875, 0.75, 0.375, 0.0, 0.625, 0.0, 0.625, 0.25, 0.375, 0.25, 0.375, 0.25, 0.625, 0.25, 0.375, 0.5, 0.625, 0.75, 0.625, 1.0, 0.375, 1.0, 0.125, 0.5, 0.375, 0.75, 0.125, 0.75, 0.625, 0.5, 0.875, 0.5, 0.875, 0.75, 0.375, 0.0, 0.625, 0.0, 0.625, 0.25, 0.375, 0.25, 0.375, 0.25, 0.625, 0.25, 0.375, 0.5, 0.625, 0.75, 0.625, 1.0, 0.375, 1.0, 0.125, 0.5, 0.375, 0.75, 0.125, 0.75, 0.625, 0.5, 0.875, 0.5, 0.875, 0.75, 0.375, 0.0, 0.625, 0.0, 0.625, 0.25, 0.375, 0.25, 0.375, 0.25, 0.625, 0.25, 0.375, 0.5, 0.625, 0.75, 0.625, 1.0, 0.375, 1.0, 0.125, 0.5, 0.375, 0.75, 0.125, 0.75, 0.625, 0.5, 0.875, 0.5, 0.875, 0.75])
me_cube_004.materials.append(mat_blue)
me_cube_004.materials.append(mat_darkorange)
me_cube_004.update()

# ---- objects
ob_cube_003 = bpy.data.objects.new('Cube.003', me_cube_004)

# ---- transforms, parenting, visibility, modifiers, constraints
ob_cube_003.location = (0.0, 0.0, 0.0)
ob_cube_003.scale = (0.2925, -0.02629, 0.05965)

# ---- collection membership
col_collection.objects.link(ob_cube_003)

# ---- scene / render settings (as saved in the file)
scene.frame_start = 1; scene.frame_end = 250; scene.frame_set(1)
scene.render.engine = 'BLENDER_EEVEE_NEXT'
bpy.context.view_layer.update()

# ---- added for rendering (the .blend has no active camera and no usable light): camera, sun
cam_auto = bpy.data.cameras.new('AutoCamera')
cam_auto.lens = 50.0
cam_auto.sensor_width = 36.0
cam_auto.clip_end = 1000.0
ob_auto_camera = bpy.data.objects.new('AutoCamera', cam_auto)
scene.collection.objects.link(ob_auto_camera)
ob_auto_camera.location = (0.579985, -0.673208, 0.485787)
ob_auto_camera.rotation_euler = (1.09748, -7.21219e-08, 0.694738)
scene.camera = ob_auto_camera
light_auto_sun = bpy.data.lights.new('AutoSun', 'SUN')
light_auto_sun.energy = 3.0
light_auto_sun.angle = 0.0523599
ob_auto_sun = bpy.data.objects.new('AutoSun', light_auto_sun)
scene.collection.objects.link(ob_auto_sun)
ob_auto_sun.rotation_euler = (0.872665, 0.174533, 0.523599)
bpy.context.view_layer.update()
